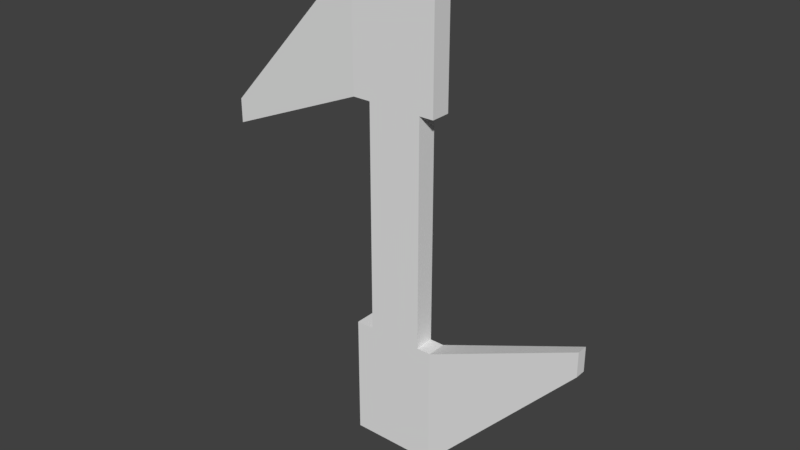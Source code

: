 # Source: TheGuyleBLN.blend  (saved by Blender 2.79.0; exported with 4.5.12 LTS)
import bpy
from mathutils import Matrix  # noqa: F401  (used for matrix-valued properties, if any)

bpy.ops.wm.read_factory_settings(use_empty=True)
scene = bpy.context.scene
scene.name = 'Scene'

# ---- collections
col_collection_1 = bpy.data.collections.new('Collection 1'); scene.collection.children.link(col_collection_1)

# ---- world
world_world = bpy.data.worlds.new('World'); scene.world = world_world
world_world.color = (0.05088, 0.05088, 0.05088)
world_world.use_sun_shadow = False
world_world.sun_shadow_jitter_overblur = 0.0
world_world.cycles.sampling_method = 'MANUAL'

# ---- meshes
me_cube_001 = bpy.data.meshes.new('Cube.001')
me_cube_001.from_pydata([(-0.07746, 0.02453, 0.2786), (-0.07746, -0.02453, 0.2786), (0.05562, 0.02453, 0.2786), (0.05562, -0.02453, 0.2786), (-0.07746, 0.02453, 0.5767), (-0.07746, -0.02453, 0.5767), (0.05562, 0.02453, 0.5767), (0.05562, -0.02453, 0.5767), (-0.1217, -0.02453, 0.2786), (-0.1217, 0.02453, 0.2786), (-0.1217, -0.02453, 0.5767), (-0.1217, 0.02453, 0.5767), (0.09091, -0.02453, 0.2786), (0.09091, 0.02453, 0.2786), (0.09091, -0.02453, 0.5767), (0.09091, 0.02453, 0.5767), (-0.07746, 0.02453, -5.588e-09), (-0.07746, -0.02453, -7.451e-09), (-0.07746, 0.02453, -0.2786), (-0.07746, -0.02453, -0.2786), (0.05562, 0.02453, -5.588e-09), (0.05562, -0.02453, -7.451e-09), (0.05562, 0.02453, -0.2786), (0.05562, -0.02453, -0.2786), (-0.07746, 0.02453, -0.5767), (-0.07746, -0.02453, -0.5767), (0.05562, 0.02453, -0.5767), (0.05562, -0.02453, -0.5767), (-0.1217, -0.02453, -0.2786), (-0.1217, 0.02453, -0.2786), (-0.1217, -0.02453, -0.5767), (-0.1217, 0.02453, -0.5767), (0.09091, -0.02453, -0.2786), (0.09091, 0.02453, -0.2786), (0.09091, -0.02453, -0.5767), (0.09091, 0.02453, -0.5767), (-0.4873, -0.01331, 0.1236), (-0.4873, 0.01331, 0.1236), (-0.4873, -0.01331, 0.1832), (-0.4873, 0.01331, 0.1832), (0.4565, -0.01331, -0.1236), (0.4565, 0.01331, -0.1236), (0.4565, -0.01331, -0.1832), (0.4565, 0.01331, -0.1832)], [], [(16, 17, 1, 0), (2, 0, 4, 6), (2, 3, 21, 20), (0, 2, 20, 16), (3, 1, 17, 21), (4, 5, 7, 6), (1, 3, 7, 5), (4, 0, 9, 11), (6, 7, 14, 15), (11, 9, 37, 39), (0, 1, 8, 9), (5, 4, 11, 10), (1, 5, 10, 8), (12, 13, 15, 14), (7, 3, 12, 14), (3, 2, 13, 12), (2, 6, 15, 13), (16, 18, 19, 17), (22, 26, 24, 18), (22, 20, 21, 23), (20, 16, 17, 21), (18, 16, 20, 22), (23, 21, 17, 19), (24, 26, 27, 25), (19, 25, 27, 23), (24, 31, 29, 18), (26, 35, 34, 27), (29, 31, 30, 28), (18, 29, 28, 19), (25, 30, 31, 24), (19, 28, 30, 25), (35, 33, 41, 43), (27, 34, 32, 23), (23, 32, 33, 22), (22, 33, 35, 26), (37, 36, 38, 39), (9, 8, 36, 37), (8, 10, 38, 36), (10, 11, 39, 38), (40, 42, 43, 41), (33, 32, 40, 41), (32, 34, 42, 40), (34, 35, 43, 42)])
me_cube_001.use_remesh_preserve_volume = False
me_cube_001.use_remesh_preserve_attributes = False
me_cube_001.use_mirror_vertex_groups = False
me_cube_001.update()

# ---- objects
ob_theguyle = bpy.data.objects.new('theguyle', me_cube_001)

# ---- transforms, parenting, visibility, modifiers, constraints
ob_theguyle.location = (0.0, 0.0, 0.0)
ob_theguyle.lineart.crease_threshold = 0.0

# ---- collection membership
col_collection_1.objects.link(ob_theguyle)

# ---- scene / render settings (as saved in the file)
scene.frame_start = 1; scene.frame_end = 250; scene.frame_set(1)
scene.render.engine = 'BLENDER_EEVEE_NEXT'
scene.render.resolution_percentage = 50
scene.render.dither_intensity = 0.0
scene.cycles.use_denoising = False
scene.cycles.samples = 128
scene.cycles.sampling_pattern = 'TABULATED_SOBOL'
scene.cycles.light_sampling_threshold = 0.0
scene.cycles.use_adaptive_sampling = False
scene.cycles.use_light_tree = False
scene.cycles.blur_glossy = 0.0
scene.cycles.sample_clamp_indirect = 0.0
scene.view_settings.view_transform = 'Standard'
bpy.context.view_layer.update()

# ---- added for rendering (the .blend has no active camera and no usable light): camera, sun
cam_auto = bpy.data.cameras.new('AutoCamera')
cam_auto.lens = 50.0
cam_auto.sensor_width = 36.0
cam_auto.clip_end = 1000.0
ob_auto_camera = bpy.data.objects.new('AutoCamera', cam_auto)
scene.collection.objects.link(ob_auto_camera)
ob_auto_camera.location = (1.36421, -1.65554, 1.10369)
ob_auto_camera.rotation_euler = (1.09748, -7.21219e-08, 0.694738)
scene.camera = ob_auto_camera
light_auto_sun = bpy.data.lights.new('AutoSun', 'SUN')
light_auto_sun.energy = 3.0
light_auto_sun.angle = 0.0523599
ob_auto_sun = bpy.data.objects.new('AutoSun', light_auto_sun)
scene.collection.objects.link(ob_auto_sun)
ob_auto_sun.rotation_euler = (0.872665, 0.174533, 0.523599)
bpy.context.view_layer.update()
